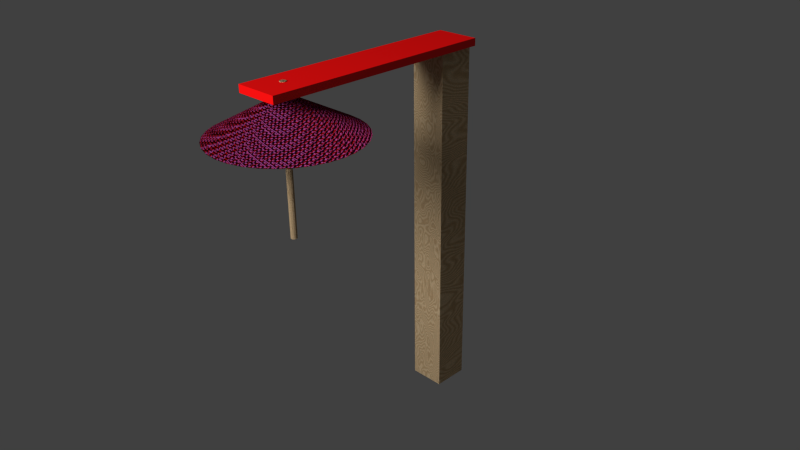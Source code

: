 # Source: umbrella_dropper.blend  (saved by Blender 2.66.1; exported with 4.5.12 LTS)
import bpy
from mathutils import Matrix  # noqa: F401  (used for matrix-valued properties, if any)

bpy.ops.wm.read_factory_settings(use_empty=True)
scene = bpy.context.scene
scene.name = 'Scene'

# ---- collections
col_collection_1 = bpy.data.collections.new('Collection 1'); scene.collection.children.link(col_collection_1)

# ---- materials (node trees are filled in below, after node groups)
mat_material = bpy.data.materials.new('Material')
mat_material.alpha_threshold = 0.0
mat_material.roughness = 0.5
mat_material.line_color = (0.0, 0.0, 0.0, 1.0)
mat_roughpine = bpy.data.materials.new('RoughPine')
mat_roughpine.alpha_threshold = 0.0
mat_roughpine.diffuse_color = (0.5972, 0.4396, 0.2542, 1.0)
mat_roughpine.roughness = 0.5
mat_roughpine.line_color = (0.0, 0.0, 0.0, 1.0)
mat_redacryllic_001 = bpy.data.materials.new('RedAcryllic.001')
mat_redacryllic_001.alpha_threshold = 0.0
mat_redacryllic_001.diffuse_color = (0.9973, 0.01052, 0.01052, 1.0)
mat_redacryllic_001.roughness = 0.5
mat_redacryllic_001.line_color = (0.0, 0.0, 0.0, 1.0)
mat_parasolpaper_001 = bpy.data.materials.new('ParasolPaper.001')
mat_parasolpaper_001.alpha_threshold = 0.0
mat_parasolpaper_001.diffuse_color = (0.3051, 0.03297, 0.1351, 1.0)
mat_parasolpaper_001.roughness = 0.5
mat_parasolpaper_001.line_color = (0.0, 0.0, 0.0, 1.0)
mat_rough_pine = bpy.data.materials.new('Rough Pine')
mat_rough_pine.alpha_threshold = 0.0
mat_rough_pine.diffuse_color = (0.5972, 0.4396, 0.2542, 1.0)
mat_rough_pine.roughness = 0.5
mat_rough_pine.line_color = (0.0, 0.0, 0.0, 1.0)

# ---- material node trees
mat_material.use_nodes = True; mat_material.node_tree.nodes.clear()
_N = mat_material.node_tree.nodes; _L = mat_material.node_tree.links
n0 = _N.new('ShaderNodeOutputMaterial'); n0.name = 'Material Output'; n0.location = (300, 300)
n1 = _N.new('ShaderNodeEmission'); n1.name = 'Emission'; n1.location = (110, 300)
n1.inputs[0].default_value = (0.8, 0.8, 0.8, 1.0)
n1.inputs[1].default_value = 20.0
_L.new(n1.outputs[0], n0.inputs[0])
n0.is_active_output = True
mat_roughpine.use_nodes = True; mat_roughpine.node_tree.nodes.clear()
_N = mat_roughpine.node_tree.nodes; _L = mat_roughpine.node_tree.links
n0 = _N.new('ShaderNodeMix'); n0.name = 'Mix'; n0.location = (-266, 606)
n0.width = 100
n0.data_type = 'RGBA'
n0.inputs[6].default_value = (1.0, 1.0, 1.0, 1.0)
n0.inputs[7].default_value = (0.7117, 0.5849, 0.4788, 1.0)
n1 = _N.new('ShaderNodeLayerWeight'); n1.name = 'Layer Weight'; n1.location = (7, 606)
n1.width = 150
n1.inputs[0].default_value = 0.00498
n2 = _N.new('ShaderNodeMixShader'); n2.name = 'Mix Shader'; n2.location = (263, 447)
n2.width = 150
n3 = _N.new('ShaderNodeBsdfAnisotropic'); n3.name = 'Glossy BSDF'; n3.location = (7, 447)
n3.distribution = 'BECKMANN'
n3.inputs[1].default_value = 0.8944
n4 = _N.new('ShaderNodeMix'); n4.name = 'Mix.001'; n4.location = (-266, 447)
n4.width = 100
n4.data_type = 'RGBA'
n4.inputs[6].default_value = (0.832, 0.6083, 0.355, 1.0)
n4.inputs[7].default_value = (0.6137, 0.4848, 0.2955, 1.0)
n5 = _N.new('ShaderNodeBsdfAnisotropic'); n5.name = 'Glossy BSDF.001'; n5.location = (7, 298)
n5.distribution = 'BECKMANN'
n5.inputs[0].default_value = (1.0, 0.8869, 0.8433, 1.0)
n5.inputs[1].default_value = 0.9487
n6 = _N.new('ShaderNodeMath'); n6.name = 'Math'; n6.location = (7, 162)
n6.width = 120
n6.operation = 'MULTIPLY'
n6.inputs[1].default_value = 0.02999
n7 = _N.new('ShaderNodeTexWave'); n7.name = 'Wave Texture'; n7.location = (-474, 672)
n7.wave_type = 'RINGS'
n7.bands_direction = 'DIAGONAL'
n7.rings_direction = 'SPHERICAL'
n7.inputs[2].default_value = 375.0
n7.inputs[3].default_value = 4.0
n7.inputs[6].default_value = 1.571
n8 = _N.new('ShaderNodeMath'); n8.name = 'Math.001'; n8.location = (-635, 505)
n8.width = 120
n8.operation = 'MULTIPLY'
n8.inputs[1].default_value = 0.27
n9 = _N.new('ShaderNodeMath'); n9.name = 'Math.002'; n9.location = (-771, 557)
n9.width = 120
n9.operation = 'MULTIPLY'
n9.inputs[1].default_value = 0.7
n10 = _N.new('ShaderNodeMath'); n10.name = 'Math.003'; n10.location = (-809, 281)
n10.width = 120
n10.operation = 'MULTIPLY'
n10.inputs[1].default_value = 5.1
n11 = _N.new('ShaderNodeValue'); n11.name = 'Value'; n11.location = (-1140, 300)
n11.label = 'Scale'
n11.width = 80
n11.outputs[0].default_value = 1.0
n12 = _N.new('ShaderNodeTexCoord'); n12.name = 'Texture Coordinate'; n12.location = (-1490, 554)
n12.width = 150
n13 = _N.new('ShaderNodeOutputMaterial'); n13.name = 'Material Output'; n13.location = (460, 390)
n13.width = 120
n14 = _N.new('ShaderNodeMapping'); n14.name = 'Mapping'; n14.location = (-1266, 611)
n14.inputs[2].default_value = (0.0, -0.0, 1.745)
n14.inputs[3].default_value = (2.0, 0.4, 10.0)
n15 = _N.new('ShaderNodeTexWave'); n15.name = 'Wave Texture.001'; n15.location = (-563, 348)
n15.bands_direction = 'DIAGONAL'
n15.rings_direction = 'SPHERICAL'
n15.inputs[2].default_value = 15.0
n15.inputs[3].default_value = 4.424
n15.inputs[6].default_value = 1.571
n16 = _N.new('ShaderNodeMix'); n16.name = 'Mix.002'; n16.location = (-131, 606)
n16.width = 100
n16.data_type = 'RGBA'
n16.blend_type = 'MULTIPLY'
n16.inputs[0].default_value = 0.8
n17 = _N.new('ShaderNodeDisplacement'); n17.name = 'Displacement'; n17.location = (0, 0)
n17.inputs[1].default_value = 0.0
n17.inputs[2].default_value = 0.1
_L.new(n15.outputs[1], n4.inputs[0])
_L.new(n15.outputs[1], n6.inputs[0])
_L.new(n14.outputs[0], n15.inputs[0])
_L.new(n12.outputs[0], n14.inputs[0])
_L.new(n5.outputs[0], n2.inputs[2])
_L.new(n2.outputs[0], n13.inputs[0])
_L.new(n3.outputs[0], n2.inputs[1])
_L.new(n1.outputs[1], n2.inputs[0])
_L.new(n14.outputs[0], n7.inputs[0])
_L.new(n7.outputs[1], n0.inputs[0])
_L.new(n16.outputs[2], n3.inputs[0])
_L.new(n11.outputs[0], n8.inputs[0])
_L.new(n8.outputs[0], n7.inputs[4])
_L.new(n11.outputs[0], n9.inputs[0])
_L.new(n9.outputs[0], n7.inputs[1])
_L.new(n11.outputs[0], n10.inputs[0])
_L.new(n10.outputs[0], n15.inputs[4])
_L.new(n10.outputs[0], n15.inputs[1])
_L.new(n0.outputs[2], n16.inputs[7])
_L.new(n4.outputs[2], n16.inputs[6])
_L.new(n6.outputs[0], n17.inputs[0])
_L.new(n17.outputs[0], n13.inputs[2])
n13.is_active_output = True
mat_redacryllic_001.use_nodes = True; mat_redacryllic_001.node_tree.nodes.clear()
_N = mat_redacryllic_001.node_tree.nodes; _L = mat_redacryllic_001.node_tree.links
n0 = _N.new('ShaderNodeOutputMaterial'); n0.name = 'Material Output'; n0.location = (520, 292)
n0.width = 120
n1 = _N.new('ShaderNodeMixShader'); n1.name = 'Mix Shader'; n1.location = (320, 292)
n1.width = 150
n1.inputs[0].default_value = 0.9
n2 = _N.new('ShaderNodeBsdfAnisotropic'); n2.name = 'Glossy BSDF'; n2.location = (120, 292)
n2.distribution = 'BECKMANN'
n2.inputs[0].default_value = (0.6727, 0.1919, 0.1972, 1.0)
n2.inputs[1].default_value = 0.0
n3 = _N.new('ShaderNodeMixShader'); n3.name = 'Mix Shader.001'; n3.location = (116, 157)
n3.width = 150
n3.inputs[0].default_value = 0.05
n4 = _N.new('ShaderNodeBsdfTranslucent'); n4.name = 'Translucent BSDF'; n4.location = (-83, 13)
n4.width = 150
n4.inputs[0].default_value = (0.75, 0.2297, 0.2356, 1.0)
n5 = _N.new('ShaderNodeBsdfDiffuse'); n5.name = 'Diffuse BSDF'; n5.location = (-80, 148)
n5.inputs[0].default_value = (0.9103, 0.00455, 0.00455, 1.0)
n5.inputs[1].default_value = 0.12
_L.new(n1.outputs[0], n0.inputs[0])
_L.new(n2.outputs[0], n1.inputs[1])
_L.new(n3.outputs[0], n1.inputs[2])
_L.new(n5.outputs[0], n3.inputs[1])
_L.new(n4.outputs[0], n3.inputs[2])
n0.is_active_output = True
mat_parasolpaper_001.use_nodes = True; mat_parasolpaper_001.node_tree.nodes.clear()
_N = mat_parasolpaper_001.node_tree.nodes; _L = mat_parasolpaper_001.node_tree.links
n0 = _N.new('ShaderNodeOutputMaterial'); n0.name = 'Material Output'; n0.location = (500, 250)
n0.width = 120
n1 = _N.new('ShaderNodeMixShader'); n1.name = 'Mix Shader'; n1.location = (250, 400)
n1.width = 150
n2 = _N.new('ShaderNodeBsdfDiffuse'); n2.name = 'Diffuse BSDF'; n2.location = (0, 400)
n2.inputs[0].default_value = (0.4818, 0.00535, 0.0, 1.0)
n2.inputs[1].default_value = 0.2
n3 = _N.new('ShaderNodeBsdfSheen'); n3.name = 'Velvet BSDF'; n3.location = (0, 250)
n3.width = 150
n3.distribution = 'ASHIKHMIN'
n3.inputs[0].default_value = (0.18, 0.1403, 0.6418, 1.0)
n3.inputs[1].default_value = 1.0
n4 = _N.new('ShaderNodeMath'); n4.name = 'Math'; n4.location = (250, 100)
n4.width = 120
n4.operation = 'MULTIPLY'
n4.inputs[1].default_value = -10.6
n5 = _N.new('ShaderNodeTexMagic'); n5.name = 'Magic Texture'; n5.location = (0, 100)
n5.width = 150
n5.inputs[1].default_value = 20.94
n6 = _N.new('ShaderNodeDisplacement'); n6.name = 'Displacement'; n6.location = (0, 0)
n6.inputs[1].default_value = 0.0
n6.inputs[2].default_value = 0.1
_L.new(n1.outputs[0], n0.inputs[0])
_L.new(n2.outputs[0], n1.inputs[1])
_L.new(n3.outputs[0], n1.inputs[2])
_L.new(n5.outputs[1], n4.inputs[0])
_L.new(n4.outputs[0], n6.inputs[0])
_L.new(n6.outputs[0], n0.inputs[2])
n0.is_active_output = True
mat_rough_pine.use_nodes = True; mat_rough_pine.node_tree.nodes.clear()
_N = mat_rough_pine.node_tree.nodes; _L = mat_rough_pine.node_tree.links
n0 = _N.new('ShaderNodeMix'); n0.name = 'Mix'; n0.location = (-266, 606)
n0.width = 100
n0.data_type = 'RGBA'
n0.inputs[6].default_value = (1.0, 1.0, 1.0, 1.0)
n0.inputs[7].default_value = (0.7117, 0.5849, 0.4788, 1.0)
n1 = _N.new('ShaderNodeLayerWeight'); n1.name = 'Layer Weight'; n1.location = (7, 606)
n1.width = 150
n1.inputs[0].default_value = 0.00498
n2 = _N.new('ShaderNodeMixShader'); n2.name = 'Mix Shader'; n2.location = (263, 447)
n2.width = 150
n3 = _N.new('ShaderNodeBsdfAnisotropic'); n3.name = 'Glossy BSDF'; n3.location = (7, 447)
n3.distribution = 'BECKMANN'
n3.inputs[1].default_value = 0.8944
n4 = _N.new('ShaderNodeMix'); n4.name = 'Mix.001'; n4.location = (-266, 447)
n4.width = 100
n4.data_type = 'RGBA'
n4.inputs[6].default_value = (0.832, 0.6083, 0.355, 1.0)
n4.inputs[7].default_value = (0.6137, 0.4848, 0.2955, 1.0)
n5 = _N.new('ShaderNodeBsdfAnisotropic'); n5.name = 'Glossy BSDF.001'; n5.location = (7, 298)
n5.distribution = 'BECKMANN'
n5.inputs[0].default_value = (1.0, 0.8869, 0.8433, 1.0)
n5.inputs[1].default_value = 0.9487
n6 = _N.new('ShaderNodeMath'); n6.name = 'Math'; n6.location = (7, 162)
n6.width = 120
n6.operation = 'MULTIPLY'
n6.inputs[1].default_value = 0.02999
n7 = _N.new('ShaderNodeTexWave'); n7.name = 'Wave Texture'; n7.location = (-474, 672)
n7.wave_type = 'RINGS'
n7.bands_direction = 'DIAGONAL'
n7.rings_direction = 'SPHERICAL'
n7.inputs[2].default_value = 375.0
n7.inputs[3].default_value = 4.0
n7.inputs[6].default_value = 1.571
n8 = _N.new('ShaderNodeMath'); n8.name = 'Math.001'; n8.location = (-635, 505)
n8.width = 120
n8.operation = 'MULTIPLY'
n8.inputs[1].default_value = 0.27
n9 = _N.new('ShaderNodeMath'); n9.name = 'Math.002'; n9.location = (-771, 557)
n9.width = 120
n9.operation = 'MULTIPLY'
n9.inputs[1].default_value = 0.7
n10 = _N.new('ShaderNodeMath'); n10.name = 'Math.003'; n10.location = (-809, 281)
n10.width = 120
n10.operation = 'MULTIPLY'
n10.inputs[1].default_value = 5.1
n11 = _N.new('ShaderNodeValue'); n11.name = 'Value'; n11.location = (-1140, 300)
n11.label = 'Scale'
n11.width = 80
n11.outputs[0].default_value = 1.0
n12 = _N.new('ShaderNodeTexCoord'); n12.name = 'Texture Coordinate'; n12.location = (-1490, 554)
n12.width = 150
n13 = _N.new('ShaderNodeOutputMaterial'); n13.name = 'Material Output'; n13.location = (460, 390)
n13.width = 120
n14 = _N.new('ShaderNodeMapping'); n14.name = 'Mapping'; n14.location = (-1266, 611)
n14.inputs[2].default_value = (0.0, -0.0, 1.745)
n14.inputs[3].default_value = (2.0, 0.4, 10.0)
n15 = _N.new('ShaderNodeTexWave'); n15.name = 'Wave Texture.001'; n15.location = (-563, 348)
n15.bands_direction = 'DIAGONAL'
n15.rings_direction = 'SPHERICAL'
n15.inputs[2].default_value = 15.0
n15.inputs[3].default_value = 4.424
n15.inputs[6].default_value = 1.571
n16 = _N.new('ShaderNodeMix'); n16.name = 'Mix.002'; n16.location = (-131, 606)
n16.width = 100
n16.data_type = 'RGBA'
n16.blend_type = 'MULTIPLY'
n16.inputs[0].default_value = 0.8
n17 = _N.new('ShaderNodeDisplacement'); n17.name = 'Displacement'; n17.location = (0, 0)
n17.inputs[1].default_value = 0.0
n17.inputs[2].default_value = 0.1
_L.new(n15.outputs[1], n4.inputs[0])
_L.new(n15.outputs[1], n6.inputs[0])
_L.new(n14.outputs[0], n15.inputs[0])
_L.new(n12.outputs[0], n14.inputs[0])
_L.new(n5.outputs[0], n2.inputs[2])
_L.new(n2.outputs[0], n13.inputs[0])
_L.new(n3.outputs[0], n2.inputs[1])
_L.new(n1.outputs[1], n2.inputs[0])
_L.new(n14.outputs[0], n7.inputs[0])
_L.new(n7.outputs[1], n0.inputs[0])
_L.new(n16.outputs[2], n3.inputs[0])
_L.new(n11.outputs[0], n8.inputs[0])
_L.new(n8.outputs[0], n7.inputs[4])
_L.new(n11.outputs[0], n9.inputs[0])
_L.new(n9.outputs[0], n7.inputs[1])
_L.new(n11.outputs[0], n10.inputs[0])
_L.new(n10.outputs[0], n15.inputs[4])
_L.new(n10.outputs[0], n15.inputs[1])
_L.new(n0.outputs[2], n16.inputs[7])
_L.new(n4.outputs[2], n16.inputs[6])
_L.new(n6.outputs[0], n17.inputs[0])
_L.new(n17.outputs[0], n13.inputs[2])
n13.is_active_output = True

# ---- world
world_world = bpy.data.worlds.new('World'); scene.world = world_world
world_world.color = (0.05088, 0.05088, 0.05088)
world_world.use_sun_shadow = False
world_world.sun_shadow_jitter_overblur = 0.0
world_world.cycles.sampling_method = 'MANUAL'
world_world.cycles.sample_map_resolution = 256

# ---- cameras
cam_camera = bpy.data.cameras.new('Camera')
cam_camera.clip_end = 100.0
cam_camera.lens = 35.0
cam_camera.sensor_width = 32.0
cam_camera.sensor_height = 18.0
cam_camera.ortho_scale = 7.314
cam_camera.dof.focus_distance = 0.0

# ---- meshes
me_plane = bpy.data.meshes.new('Plane')
me_plane.from_pydata([(-1.0, -1.0, 0.0), (1.0, -1.0, 0.0), (-1.0, 1.0, 0.0), (1.0, 1.0, 0.0)], [], [(0, 1, 3, 2)])
me_plane.materials.append(mat_material)
me_plane.use_remesh_preserve_volume = False
me_plane.use_remesh_preserve_attributes = False
me_plane.use_mirror_vertex_groups = False
me_plane.update()
me_cone_003 = bpy.data.meshes.new('Cone.003')
me_cone_003.from_pydata([(-0.2351, 2.361, -5.247), (-0.2351, 2.883, -5.247), (0.2865, 2.883, -5.247), (0.2865, 2.361, -5.247), (-0.2351, 2.361, -0.03119), (-0.2351, 2.883, -0.03119), (0.2865, 2.883, -0.03119), (0.2865, 2.361, -0.03119)], [], [(4, 5, 1, 0), (5, 6, 2, 1), (6, 7, 3, 2), (7, 4, 0, 3), (0, 1, 2, 3), (7, 6, 5, 4)])
me_cone_003.materials.append(mat_roughpine)
me_cone_003.use_remesh_preserve_volume = False
me_cone_003.use_remesh_preserve_attributes = False
me_cone_003.use_mirror_vertex_groups = False
me_cone_003.update()
me_cone = bpy.data.meshes.new('Cone')
me_cone.from_pydata([(0.3386, 2.935, -0.03119), (0.3386, -0.4033, -0.03119), (-0.2873, -0.4033, -0.03119), (-0.2873, 2.935, -0.03119), (0.3386, 2.935, 0.07313), (0.3386, -0.4033, 0.07313), (-0.2873, -0.4033, 0.07313), (-0.2873, 2.935, 0.07313)], [], [(0, 1, 2, 3), (4, 7, 6, 5), (0, 4, 5, 1), (1, 5, 6, 2), (2, 6, 7, 3), (4, 0, 3, 7)])
me_cone.materials.append(mat_redacryllic_001)
me_cone.use_remesh_preserve_volume = False
me_cone.use_remesh_preserve_attributes = False
me_cone.use_mirror_vertex_groups = False
me_cone.update()
me_cone_001 = bpy.data.meshes.new('Cone.001')
me_cone_001.from_pydata([(0.0, 1.0, -0.5811), (0.0, 0.0, -0.04627), (0.1951, 0.9808, -0.5811), (0.3827, 0.9239, -0.5811), (0.5556, 0.8315, -0.5811), (0.7071, 0.7071, -0.5811), (0.8315, 0.5556, -0.5811), (0.9239, 0.3827, -0.5811), (0.9808, 0.1951, -0.5811), (1.0, 7.55e-08, -0.5811), (0.9808, -0.1951, -0.5811), (0.9239, -0.3827, -0.5811), (0.8315, -0.5556, -0.5811), (0.7071, -0.7071, -0.5811), (0.5556, -0.8315, -0.5811), (0.3827, -0.9239, -0.5811), (0.1951, -0.9808, -0.5811), (-3.258e-07, -1.0, -0.5811), (-0.1951, -0.9808, -0.5811), (-0.3827, -0.9239, -0.5811), (-0.5556, -0.8315, -0.5811), (-0.7071, -0.7071, -0.5811), (-0.8315, -0.5556, -0.5811), (-0.9239, -0.3827, -0.5811), (-0.9808, -0.1951, -0.5811), (-1.0, 9.656e-07, -0.5811), (-0.9808, 0.1951, -0.5811), (-0.9239, 0.3827, -0.5811), (-0.8315, 0.5556, -0.5811), (-0.7071, 0.7071, -0.5811), (-0.5556, 0.8315, -0.5811), (-0.3827, 0.9239, -0.5811), (-0.1951, 0.9808, -0.5811)], [], [(31, 1, 32), (0, 1, 2), (30, 1, 31), (29, 1, 30), (28, 1, 29), (27, 1, 28), (26, 1, 27), (25, 1, 26), (24, 1, 25), (23, 1, 24), (22, 1, 23), (21, 1, 22), (20, 1, 21), (19, 1, 20), (18, 1, 19), (17, 1, 18), (16, 1, 17), (15, 1, 16), (14, 1, 15), (13, 1, 14), (12, 1, 13), (11, 1, 12), (10, 1, 11), (9, 1, 10), (8, 1, 9), (7, 1, 8), (6, 1, 7), (5, 1, 6), (4, 1, 5), (3, 1, 4), (32, 1, 0), (2, 1, 3), (0, 2, 3, 4, 5, 6, 7, 8, 9, 10, 11, 12, 13, 14, 15, 16, 17, 18, 19, 20, 21, 22, 23, 24, 25, 26, 27, 28, 29, 30, 31, 32)])
me_cone_001.materials.append(mat_parasolpaper_001)
me_cone_001.use_remesh_preserve_volume = False
me_cone_001.use_remesh_preserve_attributes = False
me_cone_001.use_mirror_vertex_groups = False
me_cone_001.update()
me_cone_002 = bpy.data.meshes.new('Cone.002')
me_cone_002.from_pydata([(-2.056e-08, -0.04366, -1.918), (-2.056e-08, -0.04366, 0.08216), (-0.02183, -0.03781, -1.918), (-0.02183, -0.03781, 0.08216), (-0.03781, -0.02183, -1.918), (-0.03781, -0.02183, 0.08216), (-0.04366, -1.564e-07, -1.918), (-0.04366, -1.564e-07, 0.08216), (-0.03781, 0.02183, -1.918), (-0.03781, 0.02183, 0.08216), (-0.02183, 0.03781, -1.918), (-0.02183, 0.03781, 0.08216), (-2.716e-08, 0.04366, -1.918), (-2.716e-08, 0.04366, 0.08216), (0.02183, 0.03781, -1.918), (0.02183, 0.03781, 0.08216), (0.03781, 0.02183, -1.918), (0.03781, 0.02183, 0.08216), (0.04366, -1.38e-07, -1.918), (0.04366, -1.38e-07, 0.08216), (0.03781, -0.02183, -1.918), (0.03781, -0.02183, 0.08216), (0.02183, -0.03781, -1.918), (0.02183, -0.03781, 0.08216)], [], [(0, 1, 3, 2), (2, 3, 5, 4), (4, 5, 7, 6), (6, 7, 9, 8), (8, 9, 11, 10), (10, 11, 13, 12), (12, 13, 15, 14), (14, 15, 17, 16), (16, 17, 19, 18), (18, 19, 21, 20), (3, 1, 23, 21, 19, 17, 15, 13, 11, 9, 7, 5), (22, 23, 1, 0), (20, 21, 23, 22), (0, 2, 4, 6, 8, 10, 12, 14, 16, 18, 20, 22)])
me_cone_002.materials.append(mat_rough_pine)
me_cone_002.use_remesh_preserve_volume = False
me_cone_002.use_remesh_preserve_attributes = False
me_cone_002.use_mirror_vertex_groups = False
me_cone_002.update()

# ---- objects
ob_lightpanel = bpy.data.objects.new('LightPanel', me_plane)
ob_umbrelladropper_upright = bpy.data.objects.new('UmbrellaDropper.Upright', me_cone_003)
ob_umbrelladroppercross = bpy.data.objects.new('UmbrellaDropperCross', me_cone)
ob_umbrellafan = bpy.data.objects.new('UmbrellaFan', me_cone_001)
ob_umbrellastick = bpy.data.objects.new('UmbrellaStick', me_cone_002)
ob_camera = bpy.data.objects.new('Camera', cam_camera)

# ---- transforms, parenting, visibility, modifiers, constraints
ob_lightpanel.location = (-0.09911, -0.9124, 0.671)
ob_lightpanel.rotation_euler = (-2.66, -1.211, 0.8934)
ob_lightpanel.scale = (0.2335, 0.2335, 0.2335)
ob_lightpanel.lineart.crease_threshold = 0.0
ob_umbrelladropper_upright.location = (-0.001231, -0.1257, 0.2515)
ob_umbrelladropper_upright.scale = (0.04793, 0.04793, 0.04793)
ob_umbrelladropper_upright.lineart.crease_threshold = 0.0
ob_umbrelladroppercross.parent = ob_umbrelladropper_upright
ob_umbrelladroppercross.matrix_parent_inverse = Matrix(((20.86, 2.654e-09, -7.451e-09, 0.02568), (0.0, 20.86, 9.537e-07, 2.622), (0.0, 2.502e-06, 20.86, -5.247), (0.0, 0.0, 0.0, 1.0)))
ob_umbrelladroppercross.location = (-0.001231, -0.1257, 0.2515)
ob_umbrelladroppercross.scale = (0.04793, 0.04793, 0.04793)
ob_umbrelladroppercross.lineart.crease_threshold = 0.0
ob_umbrellafan.parent = ob_umbrelladroppercross
ob_umbrellafan.matrix_parent_inverse = Matrix(((20.86, -2.654e-09, 1.49e-08, 0.02568), (0.0, 20.86, 0.0, 2.622), (0.0, -2.502e-06, 20.86, -5.247), (0.0, 0.0, 0.0, 1.0)))
ob_umbrellafan.location = (-0.001231, -0.1257, 0.2515)
ob_umbrellafan.scale = (0.04793, 0.04793, 0.04793)
ob_umbrellafan.lineart.crease_threshold = 0.0
ob_umbrellastick.parent = ob_umbrellafan
ob_umbrellastick.matrix_parent_inverse = Matrix(((20.86, 2.654e-09, -7.451e-09, 0.02568), (0.0, 20.86, 9.537e-07, 2.622), (0.0, 2.502e-06, 20.86, -5.247), (0.0, 0.0, 0.0, 1.0)))
ob_umbrellastick.location = (-0.001231, -0.1257, 0.2515)
ob_umbrellastick.scale = (0.04793, 0.04793, 0.04793)
ob_umbrellastick.lineart.crease_threshold = 0.0
ob_camera.location = (0.3698, -0.4038, 0.3958)
ob_camera.rotation_euler = (1.109, 0.01082, 0.7869)
ob_camera.scale = (0.1599, 0.1599, 0.1599)
ob_camera.lock_rotations_4d = False
ob_camera.empty_display_type = 'ARROWS'
ob_camera.color = (0.0, 0.0, 0.0, 0.0)
ob_camera.display_type = 'WIRE'
ob_camera.lineart.crease_threshold = 0.0

# ---- collection membership
col_collection_1.objects.link(ob_lightpanel)
col_collection_1.objects.link(ob_umbrelladropper_upright)
col_collection_1.objects.link(ob_umbrelladroppercross)
col_collection_1.objects.link(ob_umbrellafan)
col_collection_1.objects.link(ob_umbrellastick)
col_collection_1.objects.link(ob_camera)

# ---- scene / render settings (as saved in the file)
scene.camera = ob_camera
scene.frame_start = 1; scene.frame_end = 250; scene.frame_set(1)
scene.render.engine = 'CYCLES'
scene.render.resolution_percentage = 50
scene.render.dither_intensity = 0.0
scene.cycles.use_denoising = False
scene.cycles.samples = 50
scene.cycles.sampling_pattern = 'TABULATED_SOBOL'
scene.cycles.light_sampling_threshold = 0.0
scene.cycles.use_adaptive_sampling = False
scene.cycles.use_light_tree = False
scene.cycles.blur_glossy = 0.0
scene.cycles.volume_bounces = 1
scene.cycles.pixel_filter_type = 'GAUSSIAN'
scene.cycles.sample_clamp_indirect = 0.0
scene.view_settings.view_transform = 'Standard'
bpy.context.view_layer.update()
